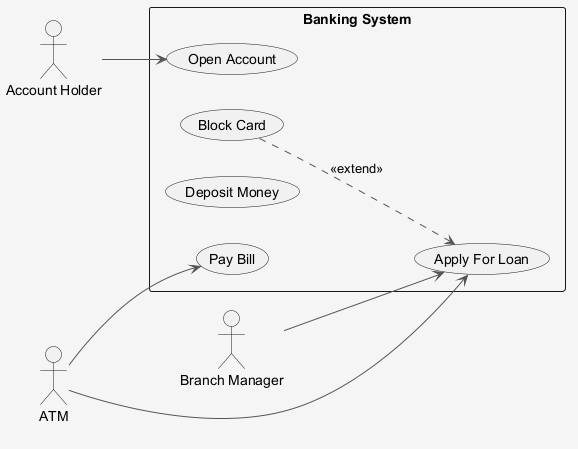

The diagram above was rendered by PlantUML. Its source (embedded in the PNG):
@startuml
skinparam shadowing false
skinparam backgroundColor #F5F5F5
skinparam ArrowColor #555555
left to right direction
actor "Account Holder" as AH
actor "Branch Manager" as BM
actor "ATM" as A
rectangle "Banking System" {
  usecase "Pay Bill" as UC_PayBill
  usecase "Apply For Loan" as UC_ApplyForLoan
  usecase "Block Card" as UC_BlockCard
  usecase "Deposit Money" as UC_DepositMoney
  usecase "Open Account" as UC_OpenAccount
}
AH --> UC_OpenAccount
BM --> UC_ApplyForLoan
A --> UC_PayBill
A --> UC_ApplyForLoan
UC_BlockCard ..> UC_ApplyForLoan : <<extend>>
@enduml